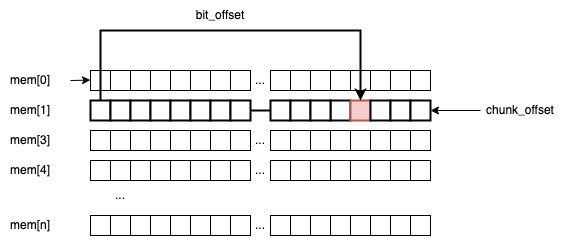

The diagram above was exported from draw.io. Its source (the exported page's mxGraphModel, read from the mxfile embedded in the PNG):
<mxGraphModel dx="1027" dy="636" grid="1" gridSize="10" guides="1" tooltips="1" connect="1" arrows="1" fold="1" page="1" pageScale="1" pageWidth="850" pageHeight="1100" math="0" shadow="0">
  <root>
    <mxCell id="0" />
    <mxCell id="1" parent="0" />
    <mxCell id="UXfZQHMXxdMtTt6x4wM4-1" value="" style="rounded=0;whiteSpace=wrap;html=1;" parent="1" vertex="1">
      <mxGeometry x="200" y="220" width="20" height="20" as="geometry" />
    </mxCell>
    <mxCell id="UXfZQHMXxdMtTt6x4wM4-2" value="" style="rounded=0;whiteSpace=wrap;html=1;" parent="1" vertex="1">
      <mxGeometry x="220" y="220" width="20" height="20" as="geometry" />
    </mxCell>
    <mxCell id="UXfZQHMXxdMtTt6x4wM4-3" value="" style="rounded=0;whiteSpace=wrap;html=1;" parent="1" vertex="1">
      <mxGeometry x="240" y="220" width="20" height="20" as="geometry" />
    </mxCell>
    <mxCell id="UXfZQHMXxdMtTt6x4wM4-4" value="" style="rounded=0;whiteSpace=wrap;html=1;" parent="1" vertex="1">
      <mxGeometry x="260" y="220" width="20" height="20" as="geometry" />
    </mxCell>
    <mxCell id="UXfZQHMXxdMtTt6x4wM4-5" value="" style="rounded=0;whiteSpace=wrap;html=1;" parent="1" vertex="1">
      <mxGeometry x="280" y="220" width="20" height="20" as="geometry" />
    </mxCell>
    <mxCell id="UXfZQHMXxdMtTt6x4wM4-6" value="" style="rounded=0;whiteSpace=wrap;html=1;" parent="1" vertex="1">
      <mxGeometry x="300" y="220" width="20" height="20" as="geometry" />
    </mxCell>
    <mxCell id="UXfZQHMXxdMtTt6x4wM4-7" value="" style="rounded=0;whiteSpace=wrap;html=1;" parent="1" vertex="1">
      <mxGeometry x="320" y="220" width="20" height="20" as="geometry" />
    </mxCell>
    <mxCell id="UXfZQHMXxdMtTt6x4wM4-8" value="" style="rounded=0;whiteSpace=wrap;html=1;" parent="1" vertex="1">
      <mxGeometry x="340" y="220" width="20" height="20" as="geometry" />
    </mxCell>
    <mxCell id="UXfZQHMXxdMtTt6x4wM4-36" value="" style="rounded=0;whiteSpace=wrap;html=1;" parent="1" vertex="1">
      <mxGeometry x="380" y="220" width="20" height="20" as="geometry" />
    </mxCell>
    <mxCell id="UXfZQHMXxdMtTt6x4wM4-37" value="" style="rounded=0;whiteSpace=wrap;html=1;" parent="1" vertex="1">
      <mxGeometry x="400" y="220" width="20" height="20" as="geometry" />
    </mxCell>
    <mxCell id="UXfZQHMXxdMtTt6x4wM4-38" value="" style="rounded=0;whiteSpace=wrap;html=1;" parent="1" vertex="1">
      <mxGeometry x="420" y="220" width="20" height="20" as="geometry" />
    </mxCell>
    <mxCell id="UXfZQHMXxdMtTt6x4wM4-39" value="" style="rounded=0;whiteSpace=wrap;html=1;" parent="1" vertex="1">
      <mxGeometry x="440" y="220" width="20" height="20" as="geometry" />
    </mxCell>
    <mxCell id="UXfZQHMXxdMtTt6x4wM4-40" value="" style="rounded=0;whiteSpace=wrap;html=1;" parent="1" vertex="1">
      <mxGeometry x="460" y="220" width="20" height="20" as="geometry" />
    </mxCell>
    <mxCell id="UXfZQHMXxdMtTt6x4wM4-41" value="" style="rounded=0;whiteSpace=wrap;html=1;" parent="1" vertex="1">
      <mxGeometry x="480" y="220" width="20" height="20" as="geometry" />
    </mxCell>
    <mxCell id="UXfZQHMXxdMtTt6x4wM4-42" value="" style="rounded=0;whiteSpace=wrap;html=1;" parent="1" vertex="1">
      <mxGeometry x="500" y="220" width="20" height="20" as="geometry" />
    </mxCell>
    <mxCell id="UXfZQHMXxdMtTt6x4wM4-43" value="" style="rounded=0;whiteSpace=wrap;html=1;" parent="1" vertex="1">
      <mxGeometry x="520" y="220" width="20" height="20" as="geometry" />
    </mxCell>
    <mxCell id="UXfZQHMXxdMtTt6x4wM4-44" value="..." style="text;html=1;strokeColor=none;fillColor=none;align=center;verticalAlign=middle;whiteSpace=wrap;rounded=0;" parent="1" vertex="1">
      <mxGeometry x="340" y="215" width="60" height="30" as="geometry" />
    </mxCell>
    <mxCell id="UXfZQHMXxdMtTt6x4wM4-45" value="" style="rounded=0;whiteSpace=wrap;html=1;strokeWidth=2;" parent="1" vertex="1">
      <mxGeometry x="200" y="250" width="20" height="20" as="geometry" />
    </mxCell>
    <mxCell id="UXfZQHMXxdMtTt6x4wM4-46" value="" style="rounded=0;whiteSpace=wrap;html=1;strokeWidth=2;" parent="1" vertex="1">
      <mxGeometry x="220" y="250" width="20" height="20" as="geometry" />
    </mxCell>
    <mxCell id="UXfZQHMXxdMtTt6x4wM4-47" value="" style="rounded=0;whiteSpace=wrap;html=1;strokeWidth=2;" parent="1" vertex="1">
      <mxGeometry x="240" y="250" width="20" height="20" as="geometry" />
    </mxCell>
    <mxCell id="UXfZQHMXxdMtTt6x4wM4-48" value="" style="rounded=0;whiteSpace=wrap;html=1;strokeWidth=2;" parent="1" vertex="1">
      <mxGeometry x="260" y="250" width="20" height="20" as="geometry" />
    </mxCell>
    <mxCell id="UXfZQHMXxdMtTt6x4wM4-49" value="" style="rounded=0;whiteSpace=wrap;html=1;strokeWidth=2;" parent="1" vertex="1">
      <mxGeometry x="280" y="250" width="20" height="20" as="geometry" />
    </mxCell>
    <mxCell id="UXfZQHMXxdMtTt6x4wM4-50" value="" style="rounded=0;whiteSpace=wrap;html=1;strokeWidth=2;" parent="1" vertex="1">
      <mxGeometry x="300" y="250" width="20" height="20" as="geometry" />
    </mxCell>
    <mxCell id="35rEwbYCiJkxHpgy6cgb-6" value="" style="edgeStyle=orthogonalEdgeStyle;rounded=0;orthogonalLoop=1;jettySize=auto;html=1;strokeWidth=2;" edge="1" parent="1" source="UXfZQHMXxdMtTt6x4wM4-51" target="35rEwbYCiJkxHpgy6cgb-5">
      <mxGeometry relative="1" as="geometry" />
    </mxCell>
    <mxCell id="UXfZQHMXxdMtTt6x4wM4-51" value="" style="rounded=0;whiteSpace=wrap;html=1;strokeWidth=2;" parent="1" vertex="1">
      <mxGeometry x="320" y="250" width="20" height="20" as="geometry" />
    </mxCell>
    <mxCell id="UXfZQHMXxdMtTt6x4wM4-52" value="" style="rounded=0;whiteSpace=wrap;html=1;strokeWidth=2;" parent="1" vertex="1">
      <mxGeometry x="340" y="250" width="20" height="20" as="geometry" />
    </mxCell>
    <mxCell id="UXfZQHMXxdMtTt6x4wM4-53" value="" style="rounded=0;whiteSpace=wrap;html=1;strokeWidth=2;" parent="1" vertex="1">
      <mxGeometry x="380" y="250" width="20" height="20" as="geometry" />
    </mxCell>
    <mxCell id="UXfZQHMXxdMtTt6x4wM4-54" value="" style="rounded=0;whiteSpace=wrap;html=1;strokeWidth=2;" parent="1" vertex="1">
      <mxGeometry x="400" y="250" width="20" height="20" as="geometry" />
    </mxCell>
    <mxCell id="UXfZQHMXxdMtTt6x4wM4-55" value="" style="rounded=0;whiteSpace=wrap;html=1;" parent="1" vertex="1">
      <mxGeometry x="420" y="250" width="20" height="20" as="geometry" />
    </mxCell>
    <mxCell id="UXfZQHMXxdMtTt6x4wM4-56" value="" style="rounded=0;whiteSpace=wrap;html=1;strokeWidth=2;" parent="1" vertex="1">
      <mxGeometry x="440" y="250" width="20" height="20" as="geometry" />
    </mxCell>
    <mxCell id="UXfZQHMXxdMtTt6x4wM4-57" value="" style="rounded=0;whiteSpace=wrap;html=1;fillColor=#f8cecc;strokeColor=#b85450;strokeWidth=2;" parent="1" vertex="1">
      <mxGeometry x="460" y="250" width="20" height="20" as="geometry" />
    </mxCell>
    <mxCell id="UXfZQHMXxdMtTt6x4wM4-58" value="" style="rounded=0;whiteSpace=wrap;html=1;strokeWidth=2;" parent="1" vertex="1">
      <mxGeometry x="480" y="250" width="20" height="20" as="geometry" />
    </mxCell>
    <mxCell id="UXfZQHMXxdMtTt6x4wM4-59" value="" style="rounded=0;whiteSpace=wrap;html=1;strokeWidth=2;" parent="1" vertex="1">
      <mxGeometry x="500" y="250" width="20" height="20" as="geometry" />
    </mxCell>
    <mxCell id="UXfZQHMXxdMtTt6x4wM4-60" value="" style="rounded=0;whiteSpace=wrap;html=1;strokeWidth=2;" parent="1" vertex="1">
      <mxGeometry x="520" y="250" width="20" height="20" as="geometry" />
    </mxCell>
    <mxCell id="UXfZQHMXxdMtTt6x4wM4-62" value="" style="rounded=0;whiteSpace=wrap;html=1;" parent="1" vertex="1">
      <mxGeometry x="200" y="280" width="20" height="20" as="geometry" />
    </mxCell>
    <mxCell id="UXfZQHMXxdMtTt6x4wM4-63" value="" style="rounded=0;whiteSpace=wrap;html=1;" parent="1" vertex="1">
      <mxGeometry x="220" y="280" width="20" height="20" as="geometry" />
    </mxCell>
    <mxCell id="UXfZQHMXxdMtTt6x4wM4-64" value="" style="rounded=0;whiteSpace=wrap;html=1;" parent="1" vertex="1">
      <mxGeometry x="240" y="280" width="20" height="20" as="geometry" />
    </mxCell>
    <mxCell id="UXfZQHMXxdMtTt6x4wM4-65" value="" style="rounded=0;whiteSpace=wrap;html=1;" parent="1" vertex="1">
      <mxGeometry x="260" y="280" width="20" height="20" as="geometry" />
    </mxCell>
    <mxCell id="UXfZQHMXxdMtTt6x4wM4-66" value="" style="rounded=0;whiteSpace=wrap;html=1;" parent="1" vertex="1">
      <mxGeometry x="280" y="280" width="20" height="20" as="geometry" />
    </mxCell>
    <mxCell id="UXfZQHMXxdMtTt6x4wM4-67" value="" style="rounded=0;whiteSpace=wrap;html=1;" parent="1" vertex="1">
      <mxGeometry x="300" y="280" width="20" height="20" as="geometry" />
    </mxCell>
    <mxCell id="UXfZQHMXxdMtTt6x4wM4-68" value="" style="rounded=0;whiteSpace=wrap;html=1;" parent="1" vertex="1">
      <mxGeometry x="320" y="280" width="20" height="20" as="geometry" />
    </mxCell>
    <mxCell id="UXfZQHMXxdMtTt6x4wM4-69" value="" style="rounded=0;whiteSpace=wrap;html=1;" parent="1" vertex="1">
      <mxGeometry x="340" y="280" width="20" height="20" as="geometry" />
    </mxCell>
    <mxCell id="UXfZQHMXxdMtTt6x4wM4-70" value="" style="rounded=0;whiteSpace=wrap;html=1;" parent="1" vertex="1">
      <mxGeometry x="380" y="280" width="20" height="20" as="geometry" />
    </mxCell>
    <mxCell id="UXfZQHMXxdMtTt6x4wM4-71" value="" style="rounded=0;whiteSpace=wrap;html=1;" parent="1" vertex="1">
      <mxGeometry x="400" y="280" width="20" height="20" as="geometry" />
    </mxCell>
    <mxCell id="UXfZQHMXxdMtTt6x4wM4-72" value="" style="rounded=0;whiteSpace=wrap;html=1;" parent="1" vertex="1">
      <mxGeometry x="420" y="280" width="20" height="20" as="geometry" />
    </mxCell>
    <mxCell id="UXfZQHMXxdMtTt6x4wM4-73" value="" style="rounded=0;whiteSpace=wrap;html=1;" parent="1" vertex="1">
      <mxGeometry x="440" y="280" width="20" height="20" as="geometry" />
    </mxCell>
    <mxCell id="UXfZQHMXxdMtTt6x4wM4-74" value="" style="rounded=0;whiteSpace=wrap;html=1;" parent="1" vertex="1">
      <mxGeometry x="460" y="280" width="20" height="20" as="geometry" />
    </mxCell>
    <mxCell id="UXfZQHMXxdMtTt6x4wM4-75" value="" style="rounded=0;whiteSpace=wrap;html=1;" parent="1" vertex="1">
      <mxGeometry x="480" y="280" width="20" height="20" as="geometry" />
    </mxCell>
    <mxCell id="UXfZQHMXxdMtTt6x4wM4-76" value="" style="rounded=0;whiteSpace=wrap;html=1;" parent="1" vertex="1">
      <mxGeometry x="500" y="280" width="20" height="20" as="geometry" />
    </mxCell>
    <mxCell id="UXfZQHMXxdMtTt6x4wM4-77" value="" style="rounded=0;whiteSpace=wrap;html=1;" parent="1" vertex="1">
      <mxGeometry x="520" y="280" width="20" height="20" as="geometry" />
    </mxCell>
    <mxCell id="UXfZQHMXxdMtTt6x4wM4-78" value="..." style="text;html=1;strokeColor=none;fillColor=none;align=center;verticalAlign=middle;whiteSpace=wrap;rounded=0;" parent="1" vertex="1">
      <mxGeometry x="340" y="275" width="60" height="30" as="geometry" />
    </mxCell>
    <mxCell id="UXfZQHMXxdMtTt6x4wM4-79" value="" style="rounded=0;whiteSpace=wrap;html=1;" parent="1" vertex="1">
      <mxGeometry x="200" y="310" width="20" height="20" as="geometry" />
    </mxCell>
    <mxCell id="UXfZQHMXxdMtTt6x4wM4-80" value="" style="rounded=0;whiteSpace=wrap;html=1;" parent="1" vertex="1">
      <mxGeometry x="220" y="310" width="20" height="20" as="geometry" />
    </mxCell>
    <mxCell id="UXfZQHMXxdMtTt6x4wM4-81" value="" style="rounded=0;whiteSpace=wrap;html=1;" parent="1" vertex="1">
      <mxGeometry x="240" y="310" width="20" height="20" as="geometry" />
    </mxCell>
    <mxCell id="UXfZQHMXxdMtTt6x4wM4-82" value="" style="rounded=0;whiteSpace=wrap;html=1;" parent="1" vertex="1">
      <mxGeometry x="260" y="310" width="20" height="20" as="geometry" />
    </mxCell>
    <mxCell id="UXfZQHMXxdMtTt6x4wM4-83" value="" style="rounded=0;whiteSpace=wrap;html=1;" parent="1" vertex="1">
      <mxGeometry x="280" y="310" width="20" height="20" as="geometry" />
    </mxCell>
    <mxCell id="UXfZQHMXxdMtTt6x4wM4-84" value="" style="rounded=0;whiteSpace=wrap;html=1;" parent="1" vertex="1">
      <mxGeometry x="300" y="310" width="20" height="20" as="geometry" />
    </mxCell>
    <mxCell id="UXfZQHMXxdMtTt6x4wM4-85" value="" style="rounded=0;whiteSpace=wrap;html=1;" parent="1" vertex="1">
      <mxGeometry x="320" y="310" width="20" height="20" as="geometry" />
    </mxCell>
    <mxCell id="UXfZQHMXxdMtTt6x4wM4-86" value="" style="rounded=0;whiteSpace=wrap;html=1;" parent="1" vertex="1">
      <mxGeometry x="340" y="310" width="20" height="20" as="geometry" />
    </mxCell>
    <mxCell id="UXfZQHMXxdMtTt6x4wM4-87" value="" style="rounded=0;whiteSpace=wrap;html=1;" parent="1" vertex="1">
      <mxGeometry x="380" y="310" width="20" height="20" as="geometry" />
    </mxCell>
    <mxCell id="UXfZQHMXxdMtTt6x4wM4-88" value="" style="rounded=0;whiteSpace=wrap;html=1;" parent="1" vertex="1">
      <mxGeometry x="400" y="310" width="20" height="20" as="geometry" />
    </mxCell>
    <mxCell id="UXfZQHMXxdMtTt6x4wM4-89" value="" style="rounded=0;whiteSpace=wrap;html=1;" parent="1" vertex="1">
      <mxGeometry x="420" y="310" width="20" height="20" as="geometry" />
    </mxCell>
    <mxCell id="UXfZQHMXxdMtTt6x4wM4-90" value="" style="rounded=0;whiteSpace=wrap;html=1;" parent="1" vertex="1">
      <mxGeometry x="440" y="310" width="20" height="20" as="geometry" />
    </mxCell>
    <mxCell id="UXfZQHMXxdMtTt6x4wM4-91" value="" style="rounded=0;whiteSpace=wrap;html=1;" parent="1" vertex="1">
      <mxGeometry x="460" y="310" width="20" height="20" as="geometry" />
    </mxCell>
    <mxCell id="UXfZQHMXxdMtTt6x4wM4-92" value="" style="rounded=0;whiteSpace=wrap;html=1;" parent="1" vertex="1">
      <mxGeometry x="480" y="310" width="20" height="20" as="geometry" />
    </mxCell>
    <mxCell id="UXfZQHMXxdMtTt6x4wM4-93" value="" style="rounded=0;whiteSpace=wrap;html=1;" parent="1" vertex="1">
      <mxGeometry x="500" y="310" width="20" height="20" as="geometry" />
    </mxCell>
    <mxCell id="UXfZQHMXxdMtTt6x4wM4-94" value="" style="rounded=0;whiteSpace=wrap;html=1;" parent="1" vertex="1">
      <mxGeometry x="520" y="310" width="20" height="20" as="geometry" />
    </mxCell>
    <mxCell id="UXfZQHMXxdMtTt6x4wM4-95" value="..." style="text;html=1;strokeColor=none;fillColor=none;align=center;verticalAlign=middle;whiteSpace=wrap;rounded=0;" parent="1" vertex="1">
      <mxGeometry x="340" y="305" width="60" height="30" as="geometry" />
    </mxCell>
    <mxCell id="UXfZQHMXxdMtTt6x4wM4-96" value="" style="rounded=0;whiteSpace=wrap;html=1;" parent="1" vertex="1">
      <mxGeometry x="200" y="365" width="20" height="20" as="geometry" />
    </mxCell>
    <mxCell id="UXfZQHMXxdMtTt6x4wM4-97" value="" style="rounded=0;whiteSpace=wrap;html=1;" parent="1" vertex="1">
      <mxGeometry x="220" y="365" width="20" height="20" as="geometry" />
    </mxCell>
    <mxCell id="UXfZQHMXxdMtTt6x4wM4-98" value="" style="rounded=0;whiteSpace=wrap;html=1;" parent="1" vertex="1">
      <mxGeometry x="240" y="365" width="20" height="20" as="geometry" />
    </mxCell>
    <mxCell id="UXfZQHMXxdMtTt6x4wM4-99" value="" style="rounded=0;whiteSpace=wrap;html=1;" parent="1" vertex="1">
      <mxGeometry x="260" y="365" width="20" height="20" as="geometry" />
    </mxCell>
    <mxCell id="UXfZQHMXxdMtTt6x4wM4-100" value="" style="rounded=0;whiteSpace=wrap;html=1;" parent="1" vertex="1">
      <mxGeometry x="280" y="365" width="20" height="20" as="geometry" />
    </mxCell>
    <mxCell id="UXfZQHMXxdMtTt6x4wM4-101" value="" style="rounded=0;whiteSpace=wrap;html=1;" parent="1" vertex="1">
      <mxGeometry x="300" y="365" width="20" height="20" as="geometry" />
    </mxCell>
    <mxCell id="UXfZQHMXxdMtTt6x4wM4-102" value="" style="rounded=0;whiteSpace=wrap;html=1;" parent="1" vertex="1">
      <mxGeometry x="320" y="365" width="20" height="20" as="geometry" />
    </mxCell>
    <mxCell id="UXfZQHMXxdMtTt6x4wM4-103" value="" style="rounded=0;whiteSpace=wrap;html=1;" parent="1" vertex="1">
      <mxGeometry x="340" y="365" width="20" height="20" as="geometry" />
    </mxCell>
    <mxCell id="UXfZQHMXxdMtTt6x4wM4-104" value="" style="rounded=0;whiteSpace=wrap;html=1;" parent="1" vertex="1">
      <mxGeometry x="380" y="365" width="20" height="20" as="geometry" />
    </mxCell>
    <mxCell id="UXfZQHMXxdMtTt6x4wM4-105" value="" style="rounded=0;whiteSpace=wrap;html=1;" parent="1" vertex="1">
      <mxGeometry x="400" y="365" width="20" height="20" as="geometry" />
    </mxCell>
    <mxCell id="UXfZQHMXxdMtTt6x4wM4-106" value="" style="rounded=0;whiteSpace=wrap;html=1;" parent="1" vertex="1">
      <mxGeometry x="420" y="365" width="20" height="20" as="geometry" />
    </mxCell>
    <mxCell id="UXfZQHMXxdMtTt6x4wM4-107" value="" style="rounded=0;whiteSpace=wrap;html=1;" parent="1" vertex="1">
      <mxGeometry x="440" y="365" width="20" height="20" as="geometry" />
    </mxCell>
    <mxCell id="UXfZQHMXxdMtTt6x4wM4-108" value="" style="rounded=0;whiteSpace=wrap;html=1;" parent="1" vertex="1">
      <mxGeometry x="460" y="365" width="20" height="20" as="geometry" />
    </mxCell>
    <mxCell id="UXfZQHMXxdMtTt6x4wM4-109" value="" style="rounded=0;whiteSpace=wrap;html=1;" parent="1" vertex="1">
      <mxGeometry x="480" y="365" width="20" height="20" as="geometry" />
    </mxCell>
    <mxCell id="UXfZQHMXxdMtTt6x4wM4-110" value="" style="rounded=0;whiteSpace=wrap;html=1;" parent="1" vertex="1">
      <mxGeometry x="500" y="365" width="20" height="20" as="geometry" />
    </mxCell>
    <mxCell id="UXfZQHMXxdMtTt6x4wM4-111" value="" style="rounded=0;whiteSpace=wrap;html=1;" parent="1" vertex="1">
      <mxGeometry x="520" y="365" width="20" height="20" as="geometry" />
    </mxCell>
    <mxCell id="UXfZQHMXxdMtTt6x4wM4-112" value="..." style="text;html=1;strokeColor=none;fillColor=none;align=center;verticalAlign=middle;whiteSpace=wrap;rounded=0;" parent="1" vertex="1">
      <mxGeometry x="340" y="360" width="60" height="30" as="geometry" />
    </mxCell>
    <mxCell id="UXfZQHMXxdMtTt6x4wM4-113" value="..." style="text;html=1;strokeColor=none;fillColor=none;align=center;verticalAlign=middle;whiteSpace=wrap;rounded=0;" parent="1" vertex="1">
      <mxGeometry x="200" y="330" width="60" height="30" as="geometry" />
    </mxCell>
    <mxCell id="UXfZQHMXxdMtTt6x4wM4-114" value="" style="endArrow=classic;html=1;rounded=0;" parent="1" edge="1">
      <mxGeometry width="50" height="50" relative="1" as="geometry">
        <mxPoint x="180" y="230" as="sourcePoint" />
        <mxPoint x="200" y="229.57" as="targetPoint" />
      </mxGeometry>
    </mxCell>
    <mxCell id="UXfZQHMXxdMtTt6x4wM4-121" value="mem[0]" style="text;html=1;strokeColor=none;fillColor=none;align=center;verticalAlign=middle;whiteSpace=wrap;rounded=0;" parent="1" vertex="1">
      <mxGeometry x="110" y="215" width="60" height="30" as="geometry" />
    </mxCell>
    <mxCell id="UXfZQHMXxdMtTt6x4wM4-122" value="mem[1]" style="text;html=1;strokeColor=none;fillColor=none;align=center;verticalAlign=middle;whiteSpace=wrap;rounded=0;" parent="1" vertex="1">
      <mxGeometry x="110" y="245" width="60" height="30" as="geometry" />
    </mxCell>
    <mxCell id="UXfZQHMXxdMtTt6x4wM4-123" value="mem[3]" style="text;html=1;strokeColor=none;fillColor=none;align=center;verticalAlign=middle;whiteSpace=wrap;rounded=0;" parent="1" vertex="1">
      <mxGeometry x="110" y="275" width="60" height="30" as="geometry" />
    </mxCell>
    <mxCell id="UXfZQHMXxdMtTt6x4wM4-124" value="mem[n]" style="text;html=1;strokeColor=none;fillColor=none;align=center;verticalAlign=middle;whiteSpace=wrap;rounded=0;" parent="1" vertex="1">
      <mxGeometry x="110" y="360" width="60" height="30" as="geometry" />
    </mxCell>
    <mxCell id="UXfZQHMXxdMtTt6x4wM4-128" value="" style="endArrow=classic;html=1;rounded=0;entryX=0.5;entryY=0;entryDx=0;entryDy=0;exitX=0.5;exitY=0;exitDx=0;exitDy=0;strokeWidth=2;" parent="1" source="UXfZQHMXxdMtTt6x4wM4-45" target="UXfZQHMXxdMtTt6x4wM4-57" edge="1">
      <mxGeometry width="50" height="50" relative="1" as="geometry">
        <mxPoint x="470" y="180" as="sourcePoint" />
        <mxPoint x="500" y="350" as="targetPoint" />
        <Array as="points">
          <mxPoint x="210" y="180" />
          <mxPoint x="470" y="180" />
        </Array>
      </mxGeometry>
    </mxCell>
    <mxCell id="35rEwbYCiJkxHpgy6cgb-1" value="chunk_offset" style="text;html=1;strokeColor=none;fillColor=none;align=center;verticalAlign=middle;whiteSpace=wrap;rounded=0;" vertex="1" parent="1">
      <mxGeometry x="590" y="245" width="80" height="30" as="geometry" />
    </mxCell>
    <mxCell id="35rEwbYCiJkxHpgy6cgb-2" value="mem[4]" style="text;html=1;strokeColor=none;fillColor=none;align=center;verticalAlign=middle;whiteSpace=wrap;rounded=0;" vertex="1" parent="1">
      <mxGeometry x="110" y="305" width="60" height="30" as="geometry" />
    </mxCell>
    <mxCell id="35rEwbYCiJkxHpgy6cgb-4" value="" style="endArrow=classic;html=1;rounded=0;exitX=0;exitY=0.5;exitDx=0;exitDy=0;entryX=1;entryY=0.5;entryDx=0;entryDy=0;" edge="1" parent="1" source="35rEwbYCiJkxHpgy6cgb-1" target="UXfZQHMXxdMtTt6x4wM4-60">
      <mxGeometry width="50" height="50" relative="1" as="geometry">
        <mxPoint x="390" y="430" as="sourcePoint" />
        <mxPoint x="440" y="380" as="targetPoint" />
      </mxGeometry>
    </mxCell>
    <mxCell id="35rEwbYCiJkxHpgy6cgb-5" value="" style="rounded=0;whiteSpace=wrap;html=1;strokeWidth=2;" vertex="1" parent="1">
      <mxGeometry x="420" y="250" width="20" height="20" as="geometry" />
    </mxCell>
    <mxCell id="35rEwbYCiJkxHpgy6cgb-7" value="bit_offset" style="text;html=1;strokeColor=none;fillColor=none;align=center;verticalAlign=middle;whiteSpace=wrap;rounded=0;" vertex="1" parent="1">
      <mxGeometry x="300" y="150" width="60" height="30" as="geometry" />
    </mxCell>
  </root>
</mxGraphModel>